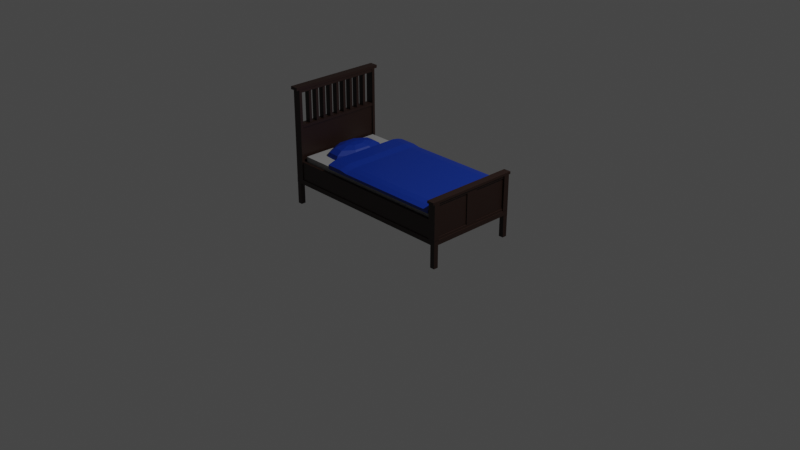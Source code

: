 # Source: Bed.blend  (saved by Blender 2.80.75; exported with 4.5.12 LTS)
import bpy
from mathutils import Matrix  # noqa: F401  (used for matrix-valued properties, if any)

bpy.ops.wm.read_factory_settings(use_empty=True)
scene = bpy.context.scene
scene.name = 'Scene'

# ---- collections
col_collection = bpy.data.collections.new('Collection'); scene.collection.children.link(col_collection)

# ---- materials (node trees are filled in below, after node groups)
mat_frame = bpy.data.materials.new('Frame')
mat_frame.use_transparent_shadow = False
mat_mattress = bpy.data.materials.new('Mattress')
mat_mattress.use_transparent_shadow = False
mat_bedding = bpy.data.materials.new('Bedding')
mat_bedding.use_transparent_shadow = False

# ---- material node trees
mat_frame.use_nodes = True; mat_frame.node_tree.nodes.clear()
_N = mat_frame.node_tree.nodes; _L = mat_frame.node_tree.links
n0 = _N.new('ShaderNodeOutputMaterial'); n0.name = 'Material Output'; n0.location = (300, 300)
n1 = _N.new('ShaderNodeBsdfPrincipled'); n1.name = 'Principled BSDF'; n1.location = (10, 300)
n1.distribution = 'GGX'
n1.subsurface_method = 'BURLEY'
n1.inputs[0].default_value = (0.01739, 0.006138, 0.003411, 1.0)
n1.inputs[3].default_value = 1.45
n1.inputs[27].default_value = (0.0, 0.0, 0.0, 1.0)
n1.inputs[28].default_value = 1.0
_L.new(n1.outputs[0], n0.inputs[0])
n0.is_active_output = True
mat_mattress.use_nodes = True; mat_mattress.node_tree.nodes.clear()
_N = mat_mattress.node_tree.nodes; _L = mat_mattress.node_tree.links
n0 = _N.new('ShaderNodeOutputMaterial'); n0.name = 'Material Output'; n0.location = (300, 300)
n1 = _N.new('ShaderNodeBsdfPrincipled'); n1.name = 'Principled BSDF'; n1.location = (10, 300)
n1.distribution = 'GGX'
n1.subsurface_method = 'BURLEY'
n1.inputs[0].default_value = (0.3032, 0.3032, 0.3032, 1.0)
n1.inputs[3].default_value = 1.45
n1.inputs[27].default_value = (0.0, 0.0, 0.0, 1.0)
n1.inputs[28].default_value = 1.0
_L.new(n1.outputs[0], n0.inputs[0])
n0.is_active_output = True
mat_bedding.use_nodes = True; mat_bedding.node_tree.nodes.clear()
_N = mat_bedding.node_tree.nodes; _L = mat_bedding.node_tree.links
n0 = _N.new('ShaderNodeOutputMaterial'); n0.name = 'Material Output'; n0.location = (300, 300)
n1 = _N.new('ShaderNodeBsdfPrincipled'); n1.name = 'Principled BSDF'; n1.location = (10, 300)
n1.distribution = 'GGX'
n1.subsurface_method = 'BURLEY'
n1.inputs[0].default_value = (0.0, 0.02613, 0.2598, 1.0)
n1.inputs[3].default_value = 1.45
n1.inputs[27].default_value = (0.0, 0.0, 0.0, 1.0)
n1.inputs[28].default_value = 1.0
_L.new(n1.outputs[0], n0.inputs[0])
n0.is_active_output = True

# ---- world
world_world = bpy.data.worlds.new('World'); scene.world = world_world
world_world.use_nodes = True; world_world.node_tree.nodes.clear()
_N = world_world.node_tree.nodes; _L = world_world.node_tree.links
n0 = _N.new('ShaderNodeOutputWorld'); n0.name = 'World Output'; n0.location = (300, 300)
n1 = _N.new('ShaderNodeBackground'); n1.name = 'Background'; n1.location = (10, 300)
n1.inputs[0].default_value = (0.05088, 0.05088, 0.05088, 1.0)
_L.new(n1.outputs[0], n0.inputs[0])
n0.is_active_output = True
world_world.color = (0.05088, 0.05088, 0.05088)
world_world.use_sun_shadow = False
world_world.sun_shadow_jitter_overblur = 0.0

# ---- cameras
cam_camera = bpy.data.cameras.new('Camera')
cam_camera.clip_end = 100.0
cam_camera.ortho_scale = 7.314

# ---- lights
light_light = bpy.data.lights.new('Light', 'POINT')
light_light.transmission_factor = 0.0
light_light.energy = 1000.0
light_light.shadow_soft_size = 0.1
light_light.shadow_maximum_resolution = 0.006
light_light.use_absolute_resolution = True

# ---- meshes
me_cube_001 = bpy.data.meshes.new('Cube.001')
me_cube_001.from_pydata([(-0.95, -0.475, 0.2375), (-0.95, -0.475, 0.2875), (-0.95, 0.475, 0.2375), (-0.95, 0.475, 0.2875), (0.95, -0.475, 0.2375), (0.95, -0.475, 0.2875), (0.95, 0.475, 0.2375), (0.95, 0.475, 0.2875), (-1.0, -0.5, 0.2375), (-1.0, -0.5, 0.2875), (-1.0, 0.5, 0.2375), (-1.0, 0.5, 0.2875), (1.0, -0.5, 0.2375), (1.0, -0.5, 0.2875), (1.0, 0.5, 0.2375), (1.0, 0.5, 0.2875), (-0.3325, -0.475, 0.2375), (-0.1425, -0.475, 0.2875), (-0.95, 0.07125, 0.2875), (-0.95, 0.1662, 0.2375), (0.1425, 0.475, 0.2875), (0.3325, 0.475, 0.2375), (0.95, -0.1662, 0.2375), (0.95, -0.07125, 0.2875), (0.1425, 0.475, 0.2875), (-0.95, 0.1662, 0.2375), (0.3325, 0.475, 0.2375), (0.95, -0.07125, 0.2875), (0.95, -0.1662, 0.2375), (-0.1425, -0.475, 0.2875), (-0.95, 0.07125, 0.2875), (-0.3325, -0.475, 0.2375), (-0.9991, -0.4988, 0.0), (-0.9991, -0.4988, 0.25), (-0.9991, -0.4488, 0.0), (-0.9991, -0.4488, 0.25), (-0.9491, -0.4988, 0.0), (-0.9491, -0.4988, 0.25), (-0.9491, -0.4488, 0.0), (-0.9491, -0.4488, 0.25), (0.9491, -0.4988, 0.0), (0.9491, -0.4988, 0.25), (0.9491, -0.4488, 0.0), (0.9491, -0.4488, 0.25), (0.9991, -0.4988, 0.0), (0.9991, -0.4988, 0.25), (0.9991, -0.4488, 0.0), (0.9991, -0.4488, 0.25), (-0.9991, 0.4499, 0.0), (-0.9991, 0.4499, 0.25), (-0.9991, 0.4999, 0.0), (-0.9991, 0.4999, 0.25), (-0.9491, 0.4499, 0.0), (-0.9491, 0.4499, 0.25), (-0.9491, 0.4999, 0.0), (-0.9491, 0.4999, 0.25), (0.9491, 0.4499, 0.0), (0.9491, 0.4499, 0.25), (0.9491, 0.4999, 0.0), (0.9491, 0.4999, 0.25), (0.9991, 0.4499, 0.0), (0.9991, 0.4499, 0.25), (0.9991, 0.4999, 0.0), (0.9991, 0.4999, 0.25), (-0.6567, -0.493, 0.2431), (-0.6567, -0.493, 0.2831), (-0.6567, 0.495, 0.2431), (-0.6567, 0.495, 0.2831), (-0.5767, -0.493, 0.2431), (-0.5767, -0.493, 0.2831), (-0.5767, 0.495, 0.2431), (-0.5767, 0.495, 0.2831), (-0.2567, -0.493, 0.2431), (-0.2567, -0.493, 0.2831), (-0.2567, 0.495, 0.2431), (-0.2567, 0.495, 0.2831), (-0.1767, -0.493, 0.2431), (-0.1767, -0.493, 0.2831), (-0.1767, 0.495, 0.2431), (-0.1767, 0.495, 0.2831), (0.1433, -0.493, 0.2431), (0.1433, -0.493, 0.2831), (0.1433, 0.495, 0.2431), (0.1433, 0.495, 0.2831), (0.2233, -0.493, 0.2431), (0.2233, -0.493, 0.2831), (0.2233, 0.495, 0.2431), (0.2233, 0.495, 0.2831), (0.5433, -0.493, 0.2431), (0.5433, -0.493, 0.2831), (0.5433, 0.495, 0.2431), (0.5433, 0.495, 0.2831), (0.6233, -0.493, 0.2431), (0.6233, -0.493, 0.2831), (0.6233, 0.495, 0.2431), (0.6233, 0.495, 0.2831), (-0.981, -0.3715, 0.8814), (-0.981, -0.3715, 1.221), (-0.981, -0.3415, 0.8814), (-0.981, -0.3415, 1.221), (-0.921, -0.3715, 0.8814), (-0.921, -0.3715, 1.221), (-0.921, -0.3415, 0.8814), (-0.921, -0.3415, 1.221), (-0.981, -0.2815, 0.8814), (-0.981, -0.2815, 1.221), (-0.981, -0.2515, 0.8814), (-0.981, -0.2515, 1.221), (-0.921, -0.2815, 0.8814), (-0.921, -0.2815, 1.221), (-0.921, -0.2515, 0.8814), (-0.921, -0.2515, 1.221), (-0.981, -0.1915, 0.8814), (-0.981, -0.1915, 1.221), (-0.981, -0.1615, 0.8814), (-0.981, -0.1615, 1.221), (-0.921, -0.1915, 0.8814), (-0.921, -0.1915, 1.221), (-0.921, -0.1615, 0.8814), (-0.921, -0.1615, 1.221), (-0.981, -0.1015, 0.8814), (-0.981, -0.1015, 1.221), (-0.981, -0.07152, 0.8814), (-0.981, -0.07152, 1.221), (-0.921, -0.1015, 0.8814), (-0.921, -0.1015, 1.221), (-0.921, -0.07152, 0.8814), (-0.921, -0.07152, 1.221), (-0.981, -0.01152, 0.8814), (-0.981, -0.01152, 1.221), (-0.981, 0.01848, 0.8814), (-0.981, 0.01848, 1.221), (-0.921, -0.01152, 0.8814), (-0.921, -0.01152, 1.221), (-0.921, 0.01848, 0.8814), (-0.921, 0.01848, 1.221), (-0.981, 0.07848, 0.8814), (-0.981, 0.07848, 1.221), (-0.981, 0.1085, 0.8814), (-0.981, 0.1085, 1.221), (-0.921, 0.07848, 0.8814), (-0.921, 0.07848, 1.221), (-0.921, 0.1085, 0.8814), (-0.921, 0.1085, 1.221), (-0.981, 0.1685, 0.8814), (-0.981, 0.1685, 1.221), (-0.981, 0.1985, 0.8814), (-0.981, 0.1985, 1.221), (-0.921, 0.1685, 0.8814), (-0.921, 0.1685, 1.221), (-0.921, 0.1985, 0.8814), (-0.921, 0.1985, 1.221), (-0.981, 0.2585, 0.8814), (-0.981, 0.2585, 1.221), (-0.981, 0.2885, 0.8814), (-0.981, 0.2885, 1.221), (-0.921, 0.2585, 0.8814), (-0.921, 0.2585, 1.221), (-0.921, 0.2885, 0.8814), (-0.921, 0.2885, 1.221), (-0.981, 0.3485, 0.8814), (-0.981, 0.3485, 1.221), (-0.981, 0.3785, 0.8814), (-0.981, 0.3785, 1.221), (-0.921, 0.3485, 0.8814), (-0.921, 0.3485, 1.221), (-0.921, 0.3785, 0.8814), (-0.921, 0.3785, 1.221), (-0.9834, 0.5, 0.286), (-0.9234, 0.5, 0.286), (-0.9834, -0.4688, 0.286), (-0.9234, 0.4687, 0.286), (-0.9984, 0.5, 0.2863), (-0.9984, 0.5, 1.286), (-0.9984, 0.4687, 1.286), (-0.9984, -0.5, 1.286), (-0.9984, -0.5, 1.255), (-0.9984, -0.5, 0.2863), (-0.9984, -0.4688, 0.2863), (-0.9834, 0.4687, 0.286), (-0.9834, 0.5, 1.255), (-0.9234, 0.5, 1.255), (-0.9234, -0.4688, 0.286), (-0.9834, -0.4688, 0.8485), (-0.9834, -0.4688, 1.223), (-0.9234, 0.4687, 0.8485), (-0.9234, 0.4687, 1.223), (-0.9234, -0.4688, 0.8485), (-0.9834, 0.4687, 0.8485), (-0.9234, -0.4688, 1.223), (-0.9834, 0.4687, 1.223), (-0.9234, 0.4687, 1.255), (-0.9234, 0.4687, 0.8797), (-0.9834, -0.4688, 1.255), (-0.9834, -0.4688, 0.8797), (-0.9234, -0.4688, 0.8797), (-0.9834, 0.4687, 0.8797), (-0.9234, 0.5331, 1.255), (-0.9834, 0.5331, 1.255), (-0.9234, -0.4688, 1.255), (-0.9834, 0.4687, 1.255), (-0.9084, 0.5003, 0.286), (-0.9084, 0.469, 0.286), (-0.9084, -0.4685, 1.286), (-0.9084, -0.4997, 1.286), (-0.9084, -0.4997, 0.286), (-0.9084, 0.5003, 1.255), (-0.9084, 0.469, 1.286), (-0.9084, -0.4997, 1.255), (-0.9084, 0.5003, 1.286), (-0.9084, -0.4685, 0.286), (-0.9084, 0.469, 1.255), (-0.9084, -0.4685, 1.255), (-0.9084, -0.5326, 1.286), (-0.9084, -0.5326, 1.255), (-0.9984, -0.4688, 1.286), (-0.9984, 0.5, 1.255), (-0.9384, 0.5, 1.286), (-0.9984, 0.4687, 0.2863), (-0.9984, -0.4688, 1.255), (-0.9984, 0.5331, 1.286), (-0.9984, 0.5331, 1.255), (-0.9984, 0.4687, 1.255), (-0.9984, -0.5329, 1.286), (-0.9134, 0.4687, 1.223), (-0.9134, -0.4688, 1.223), (-0.9134, 0.4687, 1.255), (-0.9134, -0.4688, 1.255), (-0.9934, -0.4688, 1.223), (-0.9934, 0.4687, 1.223), (-0.9934, -0.4688, 1.255), (-0.9934, 0.4687, 1.255), (-0.9934, -0.4688, 0.8485), (-0.9934, 0.4687, 0.8485), (-0.9934, -0.4688, 0.8797), (-0.9934, 0.4687, 0.8797), (-0.9134, 0.4687, 0.8485), (-0.9134, -0.4688, 0.8485), (-0.9134, 0.4687, 0.8797), (-0.9134, -0.4688, 0.8797), (-0.9984, -0.5, 1.255), (-0.9984, -0.5329, 1.255), (-0.9084, 0.5003, 1.255), (-0.9084, 0.5333, 1.255), (-0.9084, 0.5003, 1.286), (-0.9084, 0.5333, 1.286), (-0.9164, -0.4921, 0.2834), (-0.9164, -0.4921, 0.4834), (-0.9164, -0.4621, 0.2834), (-0.9164, -0.4621, 0.4834), (0.9336, -0.4921, 0.2834), (0.9336, -0.4921, 0.4834), (0.9336, -0.4621, 0.2834), (0.9336, -0.4621, 0.4834), (-0.9123, 0.4663, 0.2885), (-0.9123, 0.4663, 0.4885), (-0.9123, 0.4963, 0.2885), (-0.9123, 0.4963, 0.4885), (0.9377, 0.4663, 0.2885), (0.9377, 0.4663, 0.4885), (0.9377, 0.4963, 0.2885), (0.9377, 0.4963, 0.4885), (0.9201, -0.5, 0.2855), (0.9201, -0.5, 0.6855), (0.9201, 0.5, 0.2855), (0.9201, 0.5, 0.6855), (0.9801, -0.5, 0.2855), (0.9801, -0.5, 0.6855), (0.9801, 0.5, 0.2855), (0.9801, 0.5, 0.6855), (0.9201, -0.4375, 0.2855), (0.9201, -0.5, 0.6605), (0.9201, 0.4375, 0.6855), (0.9801, 0.4375, 0.2855), (0.9801, -0.4375, 0.6855), (0.9201, 0.0625, 0.2855), (0.9201, -0.0625, 0.6855), (0.9801, -0.0625, 0.2855), (0.9801, 0.0625, 0.6855), (0.9201, -0.0625, 0.2855), (0.9201, 0.0625, 0.6855), (0.9801, 0.0625, 0.2855), (0.9801, -0.0625, 0.6855), (0.9201, 0.4375, 0.2855), (0.9201, -0.4375, 0.6855), (0.9201, 0.5, 0.6605), (0.9801, 0.5, 0.6605), (0.9801, -0.4375, 0.2855), (0.9801, 0.4375, 0.6855), (0.9801, -0.5, 0.6605), (0.9801, -0.0625, 0.6355), (0.9801, 0.4375, 0.6355), (0.9801, 0.0625, 0.6355), (0.9801, -0.4375, 0.6355), (0.9201, -0.4375, 0.6605), (0.9801, 0.4375, 0.6605), (0.9801, 0.0625, 0.3105), (0.9801, 0.4375, 0.3105), (0.9801, -0.4375, 0.3105), (0.9801, -0.0625, 0.3105), (0.9801, -0.0625, 0.6605), (0.9201, 0.0625, 0.6605), (0.9201, -0.0625, 0.6605), (0.9201, 0.52, 0.6855), (0.9801, 0.52, 0.6855), (0.9801, 0.52, 0.6605), (0.9801, 0.0625, 0.6605), (0.9201, 0.52, 0.6605), (0.9201, -0.52, 0.6855), (0.9801, -0.52, 0.6855), (0.9201, -0.52, 0.6605), (0.9801, -0.52, 0.6605), (0.9801, -0.5, 0.6605), (0.9801, 0.5, 0.6605), (0.9201, 0.5, 0.6605), (0.9801, -0.5, 0.6855), (0.9801, 0.5, 0.6855), (0.9201, 0.5, 0.6855), (0.9201, -0.5, 0.6855), (0.9801, -0.4375, 0.6605), (0.9201, -0.5, 0.6605), (0.9201, 0.4375, 0.6605), (1.0, 0.5, 0.2855), (1.0, 0.4375, 0.2855), (1.0, -0.4375, 0.6855), (1.0, -0.5, 0.6855), (1.0, -0.5, 0.2855), (1.0, 0.0625, 0.6855), (1.0, -0.0625, 0.6855), (1.0, 0.5, 0.6605), (1.0, 0.4375, 0.6855), (1.0, -0.5, 0.6605), (1.0, 0.5, 0.6855), (1.0, -0.4375, 0.2855), (1.0, 0.4375, 0.6605), (1.0, -0.0625, 0.6605), (1.0, 0.5, 0.6855), (1.0, 0.52, 0.6855), (1.0, 0.52, 0.6605), (1.0, 0.5, 0.6605), (1.0, -0.52, 0.6605), (1.0, -0.5, 0.6605), (1.0, -0.52, 0.6855), (1.0, -0.5, 0.6855), (1.0, 0.0625, 0.6605), (1.0, -0.4375, 0.6605), (0.9901, -0.0625, 0.6355), (0.9901, 0.4375, 0.6355), (0.9901, 0.0625, 0.6355), (0.9901, -0.4375, 0.6355), (0.9901, 0.4375, 0.6605), (0.9901, -0.0625, 0.6605), (0.9901, 0.0625, 0.6605), (0.9901, -0.4375, 0.6605), (0.9901, -0.0625, 0.2855), (0.9901, 0.0625, 0.2855), (0.9901, -0.4375, 0.2855), (0.9901, 0.0625, 0.6355), (0.9901, 0.4375, 0.2855), (0.9901, -0.0625, 0.6355), (0.9901, 0.0625, 0.3105), (0.9901, 0.4375, 0.3105), (0.9901, -0.4375, 0.3105), (0.9901, -0.0625, 0.3105)], [(17, 16), (18, 19), (23, 22), (22, 4), (19, 2), (18, 1)], [(0, 25, 2, 3, 30, 1), (2, 26, 6, 21, 20, 3), (6, 28, 4, 5, 27, 7), (4, 31, 0, 1, 29, 5), (8, 9, 11, 10), (10, 11, 15, 14), (14, 15, 13, 12), (12, 13, 9, 8), (10, 14, 12, 4, 28, 6, 26, 2), (15, 7, 27, 5, 29, 1, 9, 13), (9, 1, 30, 3, 24, 7, 15, 11), (0, 31, 4, 12, 8, 10, 2, 25), (3, 20, 21, 6, 7, 24), (32, 33, 35, 34), (34, 35, 39, 38), (38, 39, 37, 36), (36, 37, 33, 32), (34, 38, 36, 32), (39, 35, 33, 37), (40, 41, 43, 42), (42, 43, 47, 46), (46, 47, 45, 44), (44, 45, 41, 40), (42, 46, 44, 40), (47, 43, 41, 45), (48, 49, 51, 50), (50, 51, 55, 54), (54, 55, 53, 52), (52, 53, 49, 48), (50, 54, 52, 48), (55, 51, 49, 53), (56, 57, 59, 58), (58, 59, 63, 62), (62, 63, 61, 60), (60, 61, 57, 56), (58, 62, 60, 56), (63, 59, 57, 61), (64, 65, 67, 66), (66, 67, 71, 70), (70, 71, 69, 68), (68, 69, 65, 64), (66, 70, 68, 64), (71, 67, 65, 69), (72, 73, 75, 74), (74, 75, 79, 78), (78, 79, 77, 76), (76, 77, 73, 72), (74, 78, 76, 72), (79, 75, 73, 77), (80, 81, 83, 82), (82, 83, 87, 86), (86, 87, 85, 84), (84, 85, 81, 80), (82, 86, 84, 80), (87, 83, 81, 85), (88, 89, 91, 90), (90, 91, 95, 94), (94, 95, 93, 92), (92, 93, 89, 88), (90, 94, 92, 88), (95, 91, 89, 93), (96, 97, 99, 98), (98, 99, 103, 102), (102, 103, 101, 100), (100, 101, 97, 96), (98, 102, 100, 96), (103, 99, 97, 101), (104, 105, 107, 106), (106, 107, 111, 110), (110, 111, 109, 108), (108, 109, 105, 104), (106, 110, 108, 104), (111, 107, 105, 109), (112, 113, 115, 114), (114, 115, 119, 118), (118, 119, 117, 116), (116, 117, 113, 112), (114, 118, 116, 112), (119, 115, 113, 117), (120, 121, 123, 122), (122, 123, 127, 126), (126, 127, 125, 124), (124, 125, 121, 120), (122, 126, 124, 120), (127, 123, 121, 125), (128, 129, 131, 130), (130, 131, 135, 134), (134, 135, 133, 132), (132, 133, 129, 128), (130, 134, 132, 128), (135, 131, 129, 133), (136, 137, 139, 138), (138, 139, 143, 142), (142, 143, 141, 140), (140, 141, 137, 136), (138, 142, 140, 136), (143, 139, 137, 141), (144, 145, 147, 146), (146, 147, 151, 150), (150, 151, 149, 148), (148, 149, 145, 144), (146, 150, 148, 144), (151, 147, 145, 149), (152, 153, 155, 154), (154, 155, 159, 158), (158, 159, 157, 156), (156, 157, 153, 152), (154, 158, 156, 152), (159, 155, 153, 157), (160, 161, 163, 162), (162, 163, 167, 166), (166, 167, 165, 164), (164, 165, 161, 160), (162, 166, 164, 160), (167, 163, 161, 165), (182, 170, 179, 171), (203, 215, 175, 204), (180, 181, 206), (184, 228, 229, 190), (183, 170, 178, 219, 193, 184, 194), (171, 169, 201, 202), (193, 200, 231, 230), (185, 236, 237, 187), (169, 171, 179, 168), (242, 243, 245, 244), (191, 211, 212, 199), (181, 197, 243, 242), (223, 241, 214, 213), (197, 198, 221), (198, 180, 216, 221), (191, 199, 227, 226), (200, 190, 229, 231), (185, 192, 238, 236), (196, 188, 233, 235), (184, 190, 186, 189), (194, 195, 192, 196), (190, 196, 192, 186), (189, 195, 194, 184), (184, 193, 230, 228), (181, 180, 198, 197), (212, 203, 204, 208), (203, 212, 211, 207), (210, 212, 208, 205), (201, 206, 211, 202), (206, 209, 207, 211), (208, 204, 213, 214), (185, 171, 202, 211, 191, 186, 192), (169, 168, 201), (182, 187, 195, 189, 199, 212, 210), (182, 171, 185, 187), (179, 170, 183, 188), (222, 174, 173, 216), (241, 240, 208, 214), (176, 177, 205, 208), (174, 222, 219, 215), (209, 217, 173, 174, 207), (218, 222, 216, 172), (176, 175, 215, 219), (176, 219, 178, 177), (174, 215, 203, 207), (216, 173, 220, 221), (204, 175, 223, 213), (172, 216, 180, 206, 201, 168), (196, 190, 200, 222, 218, 179, 188), (168, 179, 218, 172), (170, 182, 210, 205, 177, 178), (193, 219, 222, 200), (226, 227, 225, 224), (186, 191, 226, 224), (199, 189, 225, 227), (186, 224, 225, 189), (230, 231, 229, 228), (234, 235, 233, 232), (183, 194, 234, 232), (194, 196, 235, 234), (183, 232, 233, 188), (238, 239, 237, 236), (192, 195, 239, 238), (195, 187, 237, 239), (223, 175, 240, 241), (173, 244, 245, 220), (220, 245, 243, 221), (246, 247, 249, 248), (248, 249, 253, 252), (252, 253, 251, 250), (250, 251, 247, 246), (248, 252, 250, 246), (253, 249, 247, 251), (254, 255, 257, 256), (256, 257, 261, 260), (260, 261, 259, 258), (258, 259, 255, 254), (256, 260, 258, 254), (261, 257, 255, 259), (321, 272, 265, 285), (315, 318, 308, 309), (306, 300, 351, 352), (281, 275, 283, 273), (320, 312, 311, 310), (300, 335, 345, 319), (300, 306, 344, 335), (278, 280, 276, 282), (286, 285, 314, 313), (280, 278, 288, 272), (286, 268, 264, 285), (277, 281, 355, 354), (313, 314, 307, 305), (291, 295, 350, 347), (262, 271, 294, 270), (283, 321, 285, 264), (271, 263, 284, 294), (327, 328, 335, 344), (287, 277, 354, 356), (267, 263, 318, 315), (290, 346, 349, 293), (292, 290, 359, 357), (294, 302, 279, 270), (298, 287, 356, 362), (306, 295, 334, 344), (273, 297, 361, 358), (292, 348, 346, 290), (285, 265, 317, 314), (268, 273, 283, 264), (287, 270, 279, 277), (317, 316, 304, 303), (309, 308, 310, 311), (271, 289, 312, 320), (265, 272, 288, 269), (301, 321, 283, 275), (286, 313, 339, 329), (314, 317, 303, 307), (284, 274, 282, 276), (274, 284, 263, 267), (318, 320, 310, 308), (275, 281, 277, 279), (303, 304, 305, 307), (279, 302, 301, 275), (280, 272, 321, 301), (290, 299, 363, 359), (281, 273, 358, 355), (299, 298, 362, 363), (284, 276, 302, 294), (263, 271, 320, 318), (319, 293, 349, 353), (316, 269, 332, 336), (360, 363, 354, 355), (276, 280, 301, 302), (262, 266, 289, 271), (290, 293, 298, 299), (270, 287, 266, 262), (265, 269, 316, 317), (291, 292, 296, 297), (291, 297, 273, 323, 334, 295), (345, 324, 325, 331), (324, 345, 335, 328), (331, 325, 343, 341), (333, 345, 331, 326), (327, 344, 334, 330), (278, 282, 328, 327), (329, 332, 330, 334), (322, 329, 334, 323), (336, 339, 338, 337), (341, 343, 342, 340), (332, 329, 339, 336), (311, 312, 341, 340), (273, 268, 322, 323), (274, 267, 325, 324), (315, 309, 342, 343), (288, 278, 327, 330), (312, 289, 331, 341), (286, 329, 322, 268), (266, 287, 333, 326), (267, 315, 343, 325), (309, 311, 340, 342), (269, 288, 330, 332), (304, 316, 336, 337), (289, 266, 326, 331), (313, 305, 338, 339), (348, 352, 351, 346), (305, 304, 337, 338), (298, 293, 319, 345, 333, 287), (350, 352, 348, 347), (351, 353, 349, 346), (291, 347, 348, 292), (295, 306, 352, 350), (282, 274, 324, 328), (300, 319, 353, 351), (360, 357, 359, 363), (363, 362, 356, 354), (361, 360, 355, 358), (297, 296, 360, 361), (296, 292, 357, 360)])
_uv = me_cube_001.uv_layers.new(name='UVMap')
_uv.uv.foreach_set('vector', [0.375, 0.0, 0.375, 0.1687, 0.375, 0.25, 0.625, 0.25, 0.625, 0.1437, 0.625, 0.0, 0.375, 0.25, 0.375, 0.4187, 0.375, 0.5, 0.375, 0.4187, 0.625, 0.3937, 0.625, 0.25, 0.375, 0.5, 0.375, 0.6687, 0.375, 0.75, 0.625, 0.75, 0.625, 0.6437, 0.625, 0.5, 0.375, 0.75, 0.375, 0.9187, 0.375, 1.0, 0.625, 1.0, 0.625, 0.8937, 0.625, 0.75, 0.375, 0.0, 0.625, 0.0, 0.625, 0.25, 0.375, 0.25, 0.375, 0.25, 0.625, 0.25, 0.625, 0.5, 0.375, 0.5, 0.375, 0.5, 0.625, 0.5, 0.625, 0.75, 0.375, 0.75, 0.375, 0.75, 0.625, 0.75, 0.625, 1.0, 0.375, 1.0, 0.125, 0.5, 0.375, 0.5, 0.375, 0.75, 0.3688, 0.7438, 0.3688, 0.6666, 0.3688, 0.5063, 0.2916, 0.5063, 0.1313, 0.5063, 0.625, 0.5, 0.6313, 0.5063, 0.6313, 0.6428, 0.6313, 0.7438, 0.7678, 0.7438, 0.8688, 0.7438, 0.875, 0.75, 0.625, 0.75, 0.875, 0.75, 0.8688, 0.7438, 0.8688, 0.6072, 0.8688, 0.5063, 0.7322, 0.5063, 0.6313, 0.5063, 0.625, 0.5, 0.875, 0.5, 0.1313, 0.7438, 0.2084, 0.7438, 0.3688, 0.7438, 0.375, 0.75, 0.125, 0.75, 0.125, 0.5, 0.1313, 0.5063, 0.1313, 0.5834, 0.625, 0.25, 0.625, 0.3937, 0.375, 0.4187, 0.375, 0.5, 0.625, 0.5, 0.625, 0.3937, 0.375, 0.0, 0.625, 0.0, 0.625, 0.25, 0.375, 0.25, 0.375, 0.25, 0.625, 0.25, 0.625, 0.5, 0.375, 0.5, 0.375, 0.5, 0.625, 0.5, 0.625, 0.75, 0.375, 0.75, 0.375, 0.75, 0.625, 0.75, 0.625, 1.0, 0.375, 1.0, 0.125, 0.5, 0.375, 0.5, 0.375, 0.75, 0.125, 0.75, 0.625, 0.5, 0.875, 0.5, 0.875, 0.75, 0.625, 0.75, 0.375, 0.0, 0.625, 0.0, 0.625, 0.25, 0.375, 0.25, 0.375, 0.25, 0.625, 0.25, 0.625, 0.5, 0.375, 0.5, 0.375, 0.5, 0.625, 0.5, 0.625, 0.75, 0.375, 0.75, 0.375, 0.75, 0.625, 0.75, 0.625, 1.0, 0.375, 1.0, 0.125, 0.5, 0.375, 0.5, 0.375, 0.75, 0.125, 0.75, 0.625, 0.5, 0.875, 0.5, 0.875, 0.75, 0.625, 0.75, 0.375, 0.0, 0.625, 0.0, 0.625, 0.25, 0.375, 0.25, 0.375, 0.25, 0.625, 0.25, 0.625, 0.5, 0.375, 0.5, 0.375, 0.5, 0.625, 0.5, 0.625, 0.75, 0.375, 0.75, 0.375, 0.75, 0.625, 0.75, 0.625, 1.0, 0.375, 1.0, 0.125, 0.5, 0.375, 0.5, 0.375, 0.75, 0.125, 0.75, 0.625, 0.5, 0.875, 0.5, 0.875, 0.75, 0.625, 0.75, 0.375, 0.0, 0.625, 0.0, 0.625, 0.25, 0.375, 0.25, 0.375, 0.25, 0.625, 0.25, 0.625, 0.5, 0.375, 0.5, 0.375, 0.5, 0.625, 0.5, 0.625, 0.75, 0.375, 0.75, 0.375, 0.75, 0.625, 0.75, 0.625, 1.0, 0.375, 1.0, 0.125, 0.5, 0.375, 0.5, 0.375, 0.75, 0.125, 0.75, 0.625, 0.5, 0.875, 0.5, 0.875, 0.75, 0.625, 0.75, 0.375, 0.0, 0.625, 0.0, 0.625, 0.25, 0.375, 0.25, 0.375, 0.25, 0.625, 0.25, 0.625, 0.5, 0.375, 0.5, 0.375, 0.5, 0.625, 0.5, 0.625, 0.75, 0.375, 0.75, 0.375, 0.75, 0.625, 0.75, 0.625, 1.0, 0.375, 1.0, 0.125, 0.5, 0.375, 0.5, 0.375, 0.75, 0.125, 0.75, 0.625, 0.5, 0.875, 0.5, 0.875, 0.75, 0.625, 0.75, 0.375, 0.0, 0.625, 0.0, 0.625, 0.25, 0.375, 0.25, 0.375, 0.25, 0.625, 0.25, 0.625, 0.5, 0.375, 0.5, 0.375, 0.5, 0.625, 0.5, 0.625, 0.75, 0.375, 0.75, 0.375, 0.75, 0.625, 0.75, 0.625, 1.0, 0.375, 1.0, 0.125, 0.5, 0.375, 0.5, 0.375, 0.75, 0.125, 0.75, 0.625, 0.5, 0.875, 0.5, 0.875, 0.75, 0.625, 0.75, 0.375, 0.0, 0.625, 0.0, 0.625, 0.25, 0.375, 0.25, 0.375, 0.25, 0.625, 0.25, 0.625, 0.5, 0.375, 0.5, 0.375, 0.5, 0.625, 0.5, 0.625, 0.75, 0.375, 0.75, 0.375, 0.75, 0.625, 0.75, 0.625, 1.0, 0.375, 1.0, 0.125, 0.5, 0.375, 0.5, 0.375, 0.75, 0.125, 0.75, 0.625, 0.5, 0.875, 0.5, 0.875, 0.75, 0.625, 0.75, 0.375, 0.0, 0.625, 0.0, 0.625, 0.25, 0.375, 0.25, 0.375, 0.25, 0.625, 0.25, 0.625, 0.5, 0.375, 0.5, 0.375, 0.5, 0.625, 0.5, 0.625, 0.75, 0.375, 0.75, 0.375, 0.75, 0.625, 0.75, 0.625, 1.0, 0.375, 1.0, 0.125, 0.5, 0.375, 0.5, 0.375, 0.75, 0.125, 0.75, 0.625, 0.5, 0.875, 0.5, 0.875, 0.75, 0.625, 0.75, 0.375, 0.0, 0.625, 0.0, 0.625, 0.25, 0.375, 0.25, 0.375, 0.25, 0.625, 0.25, 0.625, 0.5, 0.375, 0.5, 0.375, 0.5, 0.625, 0.5, 0.625, 0.75, 0.375, 0.75, 0.375, 0.75, 0.625, 0.75, 0.625, 1.0, 0.375, 1.0, 0.125, 0.5, 0.375, 0.5, 0.375, 0.75, 0.125, 0.75, 0.625, 0.5, 0.875, 0.5, 0.875, 0.75, 0.625, 0.75, 0.375, 0.0, 0.625, 0.0, 0.625, 0.25, 0.375, 0.25, 0.375, 0.25, 0.625, 0.25, 0.625, 0.5, 0.375, 0.5, 0.375, 0.5, 0.625, 0.5, 0.625, 0.75, 0.375, 0.75, 0.375, 0.75, 0.625, 0.75, 0.625, 1.0, 0.375, 1.0, 0.125, 0.5, 0.375, 0.5, 0.375, 0.75, 0.125, 0.75, 0.625, 0.5, 0.875, 0.5, 0.875, 0.75, 0.625, 0.75, 0.375, 0.0, 0.625, 0.0, 0.625, 0.25, 0.375, 0.25, 0.375, 0.25, 0.625, 0.25, 0.625, 0.5, 0.375, 0.5, 0.375, 0.5, 0.625, 0.5, 0.625, 0.75, 0.375, 0.75, 0.375, 0.75, 0.625, 0.75, 0.625, 1.0, 0.375, 1.0, 0.125, 0.5, 0.375, 0.5, 0.375, 0.75, 0.125, 0.75, 0.625, 0.5, 0.875, 0.5, 0.875, 0.75, 0.625, 0.75, 0.375, 0.0, 0.625, 0.0, 0.625, 0.25, 0.375, 0.25, 0.375, 0.25, 0.625, 0.25, 0.625, 0.5, 0.375, 0.5, 0.375, 0.5, 0.625, 0.5, 0.625, 0.75, 0.375, 0.75, 0.375, 0.75, 0.625, 0.75, 0.625, 1.0, 0.375, 1.0, 0.125, 0.5, 0.375, 0.5, 0.375, 0.75, 0.125, 0.75, 0.625, 0.5, 0.875, 0.5, 0.875, 0.75, 0.625, 0.75, 0.375, 0.0, 0.625, 0.0, 0.625, 0.25, 0.375, 0.25, 0.375, 0.25, 0.625, 0.25, 0.625, 0.5, 0.375, 0.5, 0.375, 0.5, 0.625, 0.5, 0.625, 0.75, 0.375, 0.75, 0.375, 0.75, 0.625, 0.75, 0.625, 1.0, 0.375, 1.0, 0.125, 0.5, 0.375, 0.5, 0.375, 0.75, 0.125, 0.75, 0.625, 0.5, 0.875, 0.5, 0.875, 0.75, 0.625, 0.75, 0.375, 0.0, 0.625, 0.0, 0.625, 0.25, 0.375, 0.25, 0.375, 0.25, 0.625, 0.25, 0.625, 0.5, 0.375, 0.5, 0.375, 0.5, 0.625, 0.5, 0.625, 0.75, 0.375, 0.75, 0.375, 0.75, 0.625, 0.75, 0.625, 1.0, 0.375, 1.0, 0.125, 0.5, 0.375, 0.5, 0.375, 0.75, 0.125, 0.75, 0.625, 0.5, 0.875, 0.5, 0.875, 0.75, 0.625, 0.75, 0.375, 0.0, 0.625, 0.0, 0.625, 0.25, 0.375, 0.25, 0.375, 0.25, 0.625, 0.25, 0.625, 0.5, 0.375, 0.5, 0.375, 0.5, 0.625, 0.5, 0.625, 0.75, 0.375, 0.75, 0.375, 0.75, 0.625, 0.75, 0.625, 1.0, 0.375, 1.0, 0.125, 0.5, 0.375, 0.5, 0.375, 0.75, 0.125, 0.75, 0.625, 0.5, 0.875, 0.5, 0.875, 0.75, 0.625, 0.75, 0.375, 0.0, 0.625, 0.0, 0.625, 0.25, 0.375, 0.25, 0.375, 0.25, 0.625, 0.25, 0.625, 0.5, 0.375, 0.5, 0.375, 0.5, 0.625, 0.5, 0.625, 0.75, 0.375, 0.75, 0.375, 0.75, 0.625, 0.75, 0.625, 1.0, 0.375, 1.0, 0.125, 0.5, 0.375, 0.5, 0.375, 0.75, 0.125, 0.75, 0.625, 0.5, 0.875, 0.5, 0.875, 0.75, 0.625, 0.75, 0.375, 0.0, 0.625, 0.0, 0.625, 0.25, 0.375, 0.25, 0.375, 0.25, 0.625, 0.25, 0.625, 0.5, 0.375, 0.5, 0.375, 0.5, 0.625, 0.5, 0.625, 0.75, 0.375, 0.75, 0.375, 0.75, 0.625, 0.75, 0.625, 1.0, 0.375, 1.0, 0.125, 0.5, 0.375, 0.5, 0.375, 0.75, 0.125, 0.75, 0.625, 0.5, 0.875, 0.5, 0.875, 0.75, 0.625, 0.75, 0.375, 0.7422, 0.125, 0.7422, 0.125, 0.5078, 0.375, 0.5078, 0.625, 0.7422, 0.875, 0.7422, 0.875, 0.75, 0.625, 0.75, 0.6172, 0.25, 0.6172, 0.5, 0.6172, 0.5, 0.6094, 0.007812, 0.6094, 0.007812, 0.6094, 0.2422, 0.6094, 0.2422, 0.5156, 0.007812, 0.375, 0.007812, 0.375, 0.007812, 0.6172, 0.007812, 0.6172, 0.007812, 0.6094, 0.007812, 0.5234, 0.007812, 0.375, 0.5078, 0.375, 0.5, 0.375, 0.5, 0.375, 0.5078, 0.6172, 0.007812, 0.6172, 0.2422, 0.6172, 0.2422, 0.6172, 0.007812, 0.5156, 0.5078, 0.5156, 0.5078, 0.5156, 0.7422, 0.5156, 0.7422, 0.375, 0.5, 0.375, 0.5078, 0.125, 0.5078, 0.125, 0.5, 0.6172, 0.5, 0.6172, 0.5, 0.6172, 0.5, 0.6172, 0.5, 0.6172, 0.5078, 0.6172, 0.5078, 0.6172, 0.7422, 0.6172, 0.7422, 0.6172, 0.5, 0.6172, 0.5, 0.6172, 0.5, 0.6172, 0.5, 0.625, 0.0, 0.625, 0.0, 0.6172, 0.75, 0.625, 0.75, 0.6172, 0.5, 0.6172, 0.25, 0.6172, 0.25, 0.6172, 0.25, 0.6172, 0.25, 0.6172, 0.25, 0.6172, 0.25, 0.6172, 0.5078, 0.6172, 0.7422, 0.6172, 0.7422, 0.6172, 0.5078, 0.6172, 0.2422, 0.6094, 0.2422, 0.6094, 0.2422, 0.6172, 0.2422, 0.5156, 0.5078, 0.5234, 0.5078, 0.5234, 0.5078, 0.5156, 0.5078, 0.5234, 0.2422, 0.5156, 0.2422, 0.5156, 0.2422, 0.5234, 0.2422, 0.6094, 0.007812, 0.6094, 0.2422, 0.6094, 0.5078, 0.6094, 0.7422, 0.5234, 0.007812, 0.5234, 0.7422, 0.5234, 0.5078, 0.5234, 0.2422, 0.6094, 0.2422, 0.5234, 0.2422, 0.5234, 0.5078, 0.6094, 0.5078, 0.6094, 0.7422, 0.5234, 0.7422, 0.5234, 0.007812, 0.6094, 0.007812, 0.6094, 0.007812, 0.6172, 0.007812, 0.6172, 0.007812, 0.6094, 0.007812, 0.6172, 0.5, 0.6172, 0.25, 0.6172, 0.25, 0.6172, 0.5, 0.6172, 0.7422, 0.625, 0.7422, 0.625, 0.75, 0.6172, 0.75, 0.625, 0.7422, 0.6172, 0.7422, 0.6172, 0.5078, 0.625, 0.5078, 0.375, 0.7422, 0.6172, 0.7422, 0.6172, 0.75, 0.375, 0.75, 0.375, 0.5, 0.6172, 0.5, 0.6172, 0.5078, 0.375, 0.5078, 0.6172, 0.5, 0.625, 0.5, 0.625, 0.5078, 0.6172, 0.5078, 0.6172, 0.75, 0.625, 0.75, 0.625, 0.75, 0.6172, 0.75, 0.5156, 0.5078, 0.375, 0.5078, 0.375, 0.5078, 0.6172, 0.5078, 0.6172, 0.5078, 0.6094, 0.5078, 0.5234, 0.5078, 0.375, 0.5, 0.125, 0.5, 0.375, 0.5, 0.375, 0.7422, 0.5156, 0.7422, 0.5234, 0.7422, 0.6094, 0.7422, 0.6172, 0.7422, 0.6172, 0.7422, 0.375, 0.7422, 0.375, 0.7422, 0.375, 0.5078, 0.5156, 0.5078, 0.5156, 0.7422, 0.375, 0.2422, 0.375, 0.007812, 0.5156, 0.007812, 0.5156, 0.2422, 0.6172, 0.2422, 0.625, 0.2422, 0.625, 0.25, 0.6172, 0.25, 0.625, 0.0, 0.625, 0.0, 0.6172, 0.75, 0.6172, 0.75, 0.6172, 1.0, 0.375, 1.0, 0.375, 0.75, 0.6172, 0.75, 0.625, 0.2422, 0.6172, 0.2422, 0.6172, 0.007812, 0.625, 0.007812, 0.625, 0.5, 0.625, 0.5, 0.875, 0.5, 0.875, 0.5078, 0.625, 0.5078, 0.375, 0.2422, 0.6172, 0.2422, 0.6172, 0.25, 0.375, 0.25, 0.6172, 0.0, 0.625, 0.0, 0.625, 0.007812, 0.6172, 0.007812, 0.6172, 0.0, 0.6172, 0.007812, 0.375, 0.007812, 0.375, 0.0, 0.875, 0.5078, 0.875, 0.7422, 0.625, 0.7422, 0.625, 0.5078, 0.6172, 0.25, 0.625, 0.25, 0.625, 0.25, 0.6172, 0.25, 0.625, 0.75, 0.875, 0.75, 0.875, 0.75, 0.625, 0.75, 0.375, 0.25, 0.6172, 0.25, 0.6172, 0.25, 0.6172, 0.5, 0.375, 0.5, 0.375, 0.25, 0.5234, 0.2422, 0.6094, 0.2422, 0.6172, 0.2422, 0.6172, 0.2422, 0.375, 0.2422, 0.375, 0.2422, 0.5156, 0.2422, 0.125, 0.5, 0.125, 0.5078, 0.125, 0.5078, 0.125, 0.5, 0.125, 0.7422, 0.375, 0.7422, 0.375, 0.7422, 0.375, 0.75, 0.125, 0.75, 0.125, 0.7422, 0.6172, 0.007812, 0.6172, 0.007812, 0.6172, 0.2422, 0.6172, 0.2422, 0.6172, 0.5078, 0.6172, 0.7422, 0.6094, 0.7422, 0.6094, 0.5078, 0.6094, 0.5078, 0.6172, 0.5078, 0.6172, 0.5078, 0.6094, 0.5078, 0.6172, 0.7422, 0.6094, 0.7422, 0.6094, 0.7422, 0.6172, 0.7422, 0.6094, 0.5078, 0.6094, 0.5078, 0.6094, 0.7422, 0.6094, 0.7422, 0.6172, 0.007812, 0.6172, 0.2422, 0.6094, 0.2422, 0.6094, 0.007812, 0.5234, 0.007812, 0.5234, 0.2422, 0.5156, 0.2422, 0.5156, 0.007812, 0.5156, 0.007812, 0.5234, 0.007812, 0.5234, 0.007812, 0.5156, 0.007812, 0.5234, 0.007812, 0.5234, 0.2422, 0.5234, 0.2422, 0.5234, 0.007812, 0.5156, 0.007812, 0.5156, 0.007812, 0.5156, 0.2422, 0.5156, 0.2422, 0.5234, 0.5078, 0.5234, 0.7422, 0.5156, 0.7422, 0.5156, 0.5078, 0.5234, 0.5078, 0.5234, 0.7422, 0.5234, 0.7422, 0.5234, 0.5078, 0.5234, 0.7422, 0.5156, 0.7422, 0.5156, 0.7422, 0.5234, 0.7422, 0.625, 0.0, 0.625, 0.0, 0.625, 0.0, 0.625, 0.0, 0.625, 0.25, 0.6172, 0.5, 0.6172, 0.5, 0.625, 0.25, 0.625, 0.25, 0.6172, 0.5, 0.6172, 0.5, 0.6172, 0.25, 0.375, 0.0, 0.625, 0.0, 0.625, 0.25, 0.375, 0.25, 0.375, 0.25, 0.625, 0.25, 0.625, 0.5, 0.375, 0.5, 0.375, 0.5, 0.625, 0.5, 0.625, 0.75, 0.375, 0.75, 0.375, 0.75, 0.625, 0.75, 0.625, 1.0, 0.375, 1.0, 0.125, 0.5, 0.375, 0.5, 0.375, 0.75, 0.125, 0.75, 0.625, 0.5, 0.875, 0.5, 0.875, 0.75, 0.625, 0.75, 0.375, 0.0, 0.625, 0.0, 0.625, 0.25, 0.375, 0.25, 0.375, 0.25, 0.625, 0.25, 0.625, 0.5, 0.375, 0.5, 0.375, 0.5, 0.625, 0.5, 0.625, 0.75, 0.375, 0.75, 0.375, 0.75, 0.625, 0.75, 0.625, 1.0, 0.375, 1.0, 0.125, 0.5, 0.375, 0.5, 0.375, 0.75, 0.125, 0.75, 0.625, 0.5, 0.875, 0.5, 0.875, 0.75, 0.625, 0.75, 0.6094, 0.2344, 0.625, 0.2344, 0.625, 0.25, 0.6094, 0.25, 0.625, 0.75, 0.875, 0.75, 0.875, 0.75, 0.625, 0.75, 0.6094, 0.6094, 0.6094, 0.6406, 0.6094, 0.6406, 0.6094, 0.6094, 0.375, 0.6094, 0.125, 0.6094, 0.125, 0.5156, 0.375, 0.5156, 0.6094, 1.0, 0.6094, 0.75, 0.6094, 0.75, 0.6094, 1.0, 0.6094, 0.6406, 0.6094, 0.6406, 0.6094, 0.7344, 0.6094, 0.7344, 0.6094, 0.6406, 0.6094, 0.6094, 0.6094, 0.6094, 0.6094, 0.6406, 0.625, 0.6094, 0.875, 0.6094, 0.875, 0.6406, 0.625, 0.6406, 0.6094, 0.5, 0.6094, 0.25, 0.6094, 0.25, 0.6094, 0.5, 0.875, 0.6094, 0.625, 0.6094, 0.625, 0.5156, 0.875, 0.5156, 0.6094, 0.5, 0.375, 0.5, 0.375, 0.25, 0.6094, 0.25, 0.375, 0.6406, 0.375, 0.6094, 0.375, 0.6094, 0.375, 0.6406, 0.6094, 0.5, 0.6094, 0.25, 0.6094, 0.25, 0.6094, 0.5, 0.5938, 0.5156, 0.6094, 0.5156, 0.6094, 0.5156, 0.5938, 0.5156, 0.375, 0.0, 0.6094, 0.0, 0.6094, 0.01562, 0.375, 0.01562, 0.375, 0.2344, 0.6094, 0.2344, 0.6094, 0.25, 0.375, 0.25, 0.6094, 0.0, 0.625, 0.0, 0.625, 0.01562, 0.6094, 0.01562, 0.625, 0.6094, 0.625, 0.6406, 0.6094, 0.6406, 0.6094, 0.6094, 0.375, 0.7344, 0.375, 0.6406, 0.375, 0.6406, 0.375, 0.7344, 0.625, 0.75, 0.875, 0.75, 0.875, 0.75, 0.625, 0.75, 0.5938, 0.6406, 0.5938, 0.6406, 0.5938, 0.7344, 0.5938, 0.7344, 0.5938, 0.6094, 0.5938, 0.6406, 0.5938, 0.6406, 0.5938, 0.6094, 0.6094, 0.01562, 0.6094, 0.1094, 0.375, 0.1094, 0.375, 0.01562, 0.3906, 0.7344, 0.375, 0.7344, 0.375, 0.7344, 0.3906, 0.7344, 0.6094, 0.6094, 0.6094, 0.5156, 0.6094, 0.5156, 0.6094, 0.6094, 0.375, 0.5156, 0.3906, 0.5156, 0.3906, 0.5156, 0.375, 0.5156, 0.5938, 0.6094, 0.5938, 0.6094, 0.5938, 0.6406, 0.5938, 0.6406, 0.6094, 0.25, 0.625, 0.25, 0.625, 0.25, 0.6094, 0.25, 0.375, 0.5, 0.375, 0.5156, 0.125, 0.5156, 0.125, 0.5, 0.375, 0.7344, 0.125, 0.7344, 0.125, 0.6406, 0.375, 0.6406, 0.875, 0.5, 0.625, 0.5, 0.625, 0.5, 0.875, 0.5, 0.625, 0.75, 0.625, 1.0, 0.6094, 1.0, 0.6094, 0.75, 0.6094, 1.0, 0.6094, 0.75, 0.6094, 0.75, 0.6094, 1.0, 0.875, 0.5, 0.875, 0.5156, 0.625, 0.5156, 0.625, 0.5, 0.6094, 0.1406, 0.6094, 0.2344, 0.375, 0.2344, 0.375, 0.1406, 0.6094, 0.5, 0.6094, 0.5, 0.6094, 0.5, 0.6094, 0.5, 0.6094, 0.25, 0.625, 0.25, 0.625, 0.25, 0.6094, 0.25, 0.875, 0.7344, 0.625, 0.7344, 0.625, 0.6406, 0.875, 0.6406, 0.625, 0.7344, 0.875, 0.7344, 0.875, 0.75, 0.625, 0.75, 0.625, 0.0, 0.6094, 0.0, 0.6094, 0.0, 0.625, 0.0, 0.125, 0.6094, 0.375, 0.6094, 0.375, 0.6406, 0.125, 0.6406, 0.625, 0.25, 0.625, 0.5, 0.6094, 0.5, 0.6094, 0.25, 0.375, 0.1094, 0.6094, 0.1094, 0.6094, 0.1406, 0.375, 0.1406, 0.625, 0.1406, 0.625, 0.2344, 0.6094, 0.2344, 0.6094, 0.1406, 0.5938, 0.6406, 0.3906, 0.6406, 0.3906, 0.6406, 0.5938, 0.6406, 0.375, 0.6094, 0.375, 0.5156, 0.375, 0.5156, 0.375, 0.6094, 0.3906, 0.6406, 0.3906, 0.7344, 0.3906, 0.7344, 0.3906, 0.6406, 0.625, 0.01562, 0.625, 0.1094, 0.6094, 0.1094, 0.6094, 0.01562, 0.625, 0.0, 0.6094, 0.0, 0.6094, 0.0, 0.625, 0.0, 0.6094, 0.7344, 0.5938, 0.7344, 0.5938, 0.7344, 0.6094, 0.7344, 0.625, 0.5, 0.625, 0.5, 0.625, 0.5, 0.625, 0.5, 0.3906, 0.6094, 0.3906, 0.6406, 0.375, 0.6406, 0.375, 0.6094, 0.625, 0.1094, 0.625, 0.1406, 0.6094, 0.1406, 0.6094, 0.1094, 0.375, 1.0, 0.375, 0.75, 0.6094, 0.75, 0.6094, 1.0, 0.5938, 0.6406, 0.5938, 0.7344, 0.3906, 0.7344, 0.3906, 0.6406, 0.125, 0.7344, 0.375, 0.7344, 0.375, 0.75, 0.125, 0.75, 0.875, 0.5, 0.625, 0.5, 0.625, 0.5, 0.875, 0.5, 0.5938, 0.5156, 0.5938, 0.6094, 0.3906, 0.6094, 0.3906, 0.5156, 0.5938, 0.5156, 0.3906, 0.5156, 0.375, 0.5156, 0.375, 0.5156, 0.6094, 0.5156, 0.6094, 0.5156, 0.6094, 0.7344, 0.625, 0.7344, 0.625, 0.75, 0.6094, 0.75, 0.625, 0.7344, 0.6094, 0.7344, 0.6094, 0.6406, 0.625, 0.6406, 0.6094, 0.75, 0.625, 0.75, 0.625, 0.75, 0.6094, 0.75, 0.375, 0.7344, 0.6094, 0.7344, 0.6094, 0.75, 0.375, 0.75, 0.625, 0.6094, 0.6094, 0.6094, 0.6094, 0.5156, 0.625, 0.5156, 0.625, 0.6094, 0.625, 0.6406, 0.625, 0.6406, 0.625, 0.6094, 0.6094, 0.5, 0.625, 0.5, 0.625, 0.5156, 0.6094, 0.5156, 0.375, 0.5, 0.6094, 0.5, 0.6094, 0.5156, 0.375, 0.5156, 0.625, 0.5, 0.6094, 0.5, 0.6094, 0.5, 0.625, 0.5, 0.6094, 0.75, 0.625, 0.75, 0.625, 0.75, 0.6094, 0.75, 0.625, 0.5, 0.6094, 0.5, 0.6094, 0.5, 0.625, 0.5, 0.6094, 0.75, 0.6094, 0.75, 0.6094, 0.75, 0.6094, 0.75, 0.375, 0.5156, 0.375, 0.5, 0.375, 0.5, 0.375, 0.5156, 0.625, 0.7344, 0.625, 0.75, 0.625, 0.75, 0.625, 0.7344, 0.625, 0.75, 0.625, 0.75, 0.625, 0.75, 0.625, 0.75, 0.625, 0.5156, 0.625, 0.6094, 0.625, 0.6094, 0.625, 0.5156, 0.6094, 0.75, 0.6094, 0.75, 0.6094, 0.75, 0.6094, 0.75, 0.6094, 0.5, 0.6094, 0.5, 0.375, 0.5, 0.375, 0.5, 0.375, 0.75, 0.375, 0.7344, 0.375, 0.7344, 0.375, 0.75, 0.625, 0.75, 0.625, 0.75, 0.625, 0.75, 0.625, 0.75, 0.625, 0.75, 0.6094, 0.75, 0.6094, 0.75, 0.625, 0.75, 0.625, 0.5, 0.625, 0.5156, 0.625, 0.5156, 0.625, 0.5, 0.625, 0.5, 0.625, 0.5, 0.625, 0.5, 0.625, 0.5, 0.6094, 0.75, 0.375, 0.75, 0.375, 0.75, 0.6094, 0.75, 0.6094, 0.5, 0.6094, 0.5, 0.6094, 0.5, 0.6094, 0.5, 0.5938, 0.6094, 0.6094, 0.6094, 0.6094, 0.6406, 0.5938, 0.6406, 0.6094, 0.5, 0.625, 0.5, 0.625, 0.5, 0.6094, 0.5, 0.3906, 0.7344, 0.5938, 0.7344, 0.6094, 0.7344, 0.6094, 0.7344, 0.375, 0.7344, 0.375, 0.7344, 0.6094, 0.5156, 0.6094, 0.6094, 0.5938, 0.6094, 0.5938, 0.5156, 0.6094, 0.6406, 0.6094, 0.7344, 0.5938, 0.7344, 0.5938, 0.6406, 0.5938, 0.5156, 0.5938, 0.5156, 0.5938, 0.6094, 0.5938, 0.6094, 0.6094, 0.5156, 0.6094, 0.6094, 0.6094, 0.6094, 0.6094, 0.5156, 0.625, 0.6406, 0.625, 0.7344, 0.625, 0.7344, 0.625, 0.6406, 0.6094, 0.6406, 0.6094, 0.7344, 0.6094, 0.7344, 0.6094, 0.6406, 0.3906, 0.6094, 0.5938, 0.6094, 0.5938, 0.6406, 0.3906, 0.6406, 0.3906, 0.6406, 0.3906, 0.7344, 0.375, 0.7344, 0.375, 0.6406, 0.3906, 0.5156, 0.3906, 0.6094, 0.375, 0.6094, 0.375, 0.5156, 0.3906, 0.5156, 0.3906, 0.6094, 0.3906, 0.6094, 0.3906, 0.5156, 0.3906, 0.6094, 0.5938, 0.6094, 0.5938, 0.6094, 0.3906, 0.6094])
me_cube_001.materials.append(mat_frame)
me_cube_001.use_remesh_preserve_volume = False
me_cube_001.use_remesh_preserve_attributes = False
me_cube_001.use_mirror_vertex_groups = False
me_cube_001.update()
me_cube_015 = bpy.data.meshes.new('Cube.015')
me_cube_015.from_pydata([(-1.0, -1.0, -1.0), (-1.0, -1.0, 1.0), (-1.0, 1.0, -1.0), (-1.0, 1.0, 1.0), (1.0, -1.0, -1.0), (1.0, -1.0, 1.0), (1.0, 1.0, -1.0), (1.0, 1.0, 1.0)], [], [(0, 1, 3, 2), (2, 3, 7, 6), (6, 7, 5, 4), (4, 5, 1, 0), (2, 6, 4, 0), (7, 3, 1, 5)])
_uv = me_cube_015.uv_layers.new(name='UVMap')
_uv.uv.foreach_set('vector', [0.375, 0.0, 0.625, 0.0, 0.625, 0.25, 0.375, 0.25, 0.375, 0.25, 0.625, 0.25, 0.625, 0.5, 0.375, 0.5, 0.375, 0.5, 0.625, 0.5, 0.625, 0.75, 0.375, 0.75, 0.375, 0.75, 0.625, 0.75, 0.625, 1.0, 0.375, 1.0, 0.125, 0.5, 0.375, 0.5, 0.375, 0.75, 0.125, 0.75, 0.625, 0.5, 0.875, 0.5, 0.875, 0.75, 0.625, 0.75])
me_cube_015.materials.append(mat_mattress)
me_cube_015.use_remesh_preserve_volume = False
me_cube_015.use_remesh_preserve_attributes = False
me_cube_015.use_mirror_vertex_groups = False
me_cube_015.update()
me_sphere_001 = bpy.data.meshes.new('Sphere.001')
me_sphere_001.from_pydata([(-0.0684, 0.1879, -8.742e-09), (0.03235, 0.06937, 0.1848), (0.05977, 0.1282, 0.1414), (0.07809, 0.1675, 0.07654), (0.08452, 0.1813, -8.742e-09), (0.07192, 0.02618, 0.1848), (0.1329, 0.04837, 0.1414), (0.1736, 0.0632, 0.07654), (0.1879, 0.0684, -8.742e-09), (0.06937, -0.03235, 0.1848), (0.1282, -0.05977, 0.1414), (0.1675, -0.07809, 0.07654), (0.1813, -0.08452, -8.742e-09), (0.02618, -0.07192, 0.1848), (0.04837, -0.1329, 0.1414), (0.0632, -0.1736, 0.07654), (0.0684, -0.1879, -8.742e-09), (-0.03235, -0.06937, 0.1848), (-0.05977, -0.1282, 0.1414), (-0.07809, -0.1675, 0.07654), (-0.08452, -0.1813, -8.742e-09), (-0.07192, -0.02618, 0.1848), (-0.1329, -0.04837, 0.1414), (-0.1736, -0.0632, 0.07654), (-0.1879, -0.0684, -8.742e-09), (-0.06937, 0.03235, 0.1848), (-0.1282, 0.05977, 0.1414), (-0.1675, 0.07809, 0.07654), (-0.1813, 0.08452, -8.742e-09), (-1.033e-08, 2.838e-08, -0.2), (0.0, 0.0, 0.2), (-0.02618, 0.07192, 0.1848), (-0.04837, 0.1329, 0.1414), (-0.0632, 0.1736, 0.07654)], [], [(0, 33, 3, 4), (32, 31, 1, 2), (33, 32, 2, 3), (31, 30, 1), (3, 2, 6, 7), (1, 30, 5), (4, 3, 7, 8), (2, 1, 5, 6), (7, 6, 10, 11), (5, 30, 9), (8, 7, 11, 12), (6, 5, 9, 10), (12, 11, 15, 16), (10, 9, 13, 14), (11, 10, 14, 15), (9, 30, 13), (16, 15, 19, 20), (14, 13, 17, 18), (15, 14, 18, 19), (13, 30, 17), (19, 18, 22, 23), (17, 30, 21), (20, 19, 23, 24), (18, 17, 21, 22), (23, 22, 26, 27), (21, 30, 25), (24, 23, 27, 28), (22, 21, 25, 26), (28, 27, 33, 0), (26, 25, 31, 32), (27, 26, 32, 33), (25, 30, 31)])
_uv = me_sphere_001.uv_layers.new(name='UVMap')
_uv.uv.foreach_set('vector', [0.75, 0.5, 0.75, 0.625, 0.625, 0.625, 0.625, 0.5, 0.75, 0.75, 0.75, 0.875, 0.625, 0.875, 0.625, 0.75, 0.75, 0.625, 0.75, 0.75, 0.625, 0.75, 0.625, 0.625, 0.75, 0.875, 0.6875, 1.0, 0.625, 0.875, 0.625, 0.625, 0.625, 0.75, 0.5, 0.75, 0.5, 0.625, 0.625, 0.875, 0.5625, 1.0, 0.5, 0.875, 0.625, 0.5, 0.625, 0.625, 0.5, 0.625, 0.5, 0.5, 0.625, 0.75, 0.625, 0.875, 0.5, 0.875, 0.5, 0.75, 0.5, 0.625, 0.5, 0.75, 0.375, 0.75, 0.375, 0.625, 0.5, 0.875, 0.4375, 1.0, 0.375, 0.875, 0.5, 0.5, 0.5, 0.625, 0.375, 0.625, 0.375, 0.5, 0.5, 0.75, 0.5, 0.875, 0.375, 0.875, 0.375, 0.75, 0.375, 0.5, 0.375, 0.625, 0.25, 0.625, 0.25, 0.5, 0.375, 0.75, 0.375, 0.875, 0.25, 0.875, 0.25, 0.75, 0.375, 0.625, 0.375, 0.75, 0.25, 0.75, 0.25, 0.625, 0.375, 0.875, 0.3125, 1.0, 0.25, 0.875, 0.25, 0.5, 0.25, 0.625, 0.125, 0.625, 0.125, 0.5, 0.25, 0.75, 0.25, 0.875, 0.125, 0.875, 0.125, 0.75, 0.25, 0.625, 0.25, 0.75, 0.125, 0.75, 0.125, 0.625, 0.25, 0.875, 0.1875, 1.0, 0.125, 0.875, 0.125, 0.625, 0.125, 0.75, 0.0, 0.75, 0.0, 0.625, 0.125, 0.875, 0.0625, 1.0, 0.0, 0.875, 0.125, 0.5, 0.125, 0.625, 0.0, 0.625, 0.0, 0.5, 0.125, 0.75, 0.125, 0.875, 0.0, 0.875, 0.0, 0.75, 1.0, 0.625, 1.0, 0.75, 0.875, 0.75, 0.875, 0.625, 1.0, 0.875, 0.9375, 1.0, 0.875, 0.875, 1.0, 0.5, 1.0, 0.625, 0.875, 0.625, 0.875, 0.5, 1.0, 0.75, 1.0, 0.875, 0.875, 0.875, 0.875, 0.75, 0.875, 0.5, 0.875, 0.625, 0.75, 0.625, 0.75, 0.5, 0.875, 0.75, 0.875, 0.875, 0.75, 0.875, 0.75, 0.75, 0.875, 0.625, 0.875, 0.75, 0.75, 0.75, 0.75, 0.625, 0.875, 0.875, 0.8125, 1.0, 0.75, 0.875])
me_sphere_001.materials.append(mat_bedding)
me_sphere_001.use_remesh_preserve_volume = False
me_sphere_001.use_remesh_preserve_attributes = False
me_sphere_001.use_mirror_vertex_groups = False
me_sphere_001.update()
me_cube_016 = bpy.data.meshes.new('Cube.016')
me_cube_016.from_pydata([(-1.0, -1.0, -1.0), (-1.0, -1.0, 0.4231), (-1.0, 1.0, -1.0), (-1.0, 1.0, 0.4231), (1.0, -1.0, -1.0), (1.0, -1.0, -0.05625), (1.0, 1.0, -1.0), (1.0, 1.0, -0.05625), (-1.0, -0.75, -1.0), (-1.0, 0.75, 1.479), (-0.75, 1.0, -1.0), (1.0, 0.75, -1.0), (1.0, -0.75, 1.0), (-0.75, -1.0, 0.4231), (-1.0, 0.75, -1.0), (-1.0, -0.75, 1.479), (-0.75, 1.0, 0.4231), (1.0, -0.75, -1.0), (1.0, 0.75, 1.0), (-0.75, -1.0, -1.0), (-0.75, 0.75, 1.479), (-0.75, -0.75, -1.0), (-0.75, 0.75, -1.0), (-0.75, -0.75, 1.479), (-1.0, -0.875, -1.0), (-1.0, 0.875, 1.107), (1.0, 0.875, -1.0), (1.0, -0.875, 0.628), (-0.625, 1.0, -0.05625), (-0.625, -1.0, -1.0), (-0.625, 1.0, -1.0), (-0.625, -1.0, -0.05625), (-1.0, 0.875, -1.0), (-1.0, -0.875, 1.107), (1.0, -0.875, -1.0), (1.0, 0.875, 0.628), (-0.75, 0.875, 1.107), (-0.625, 0.75, 1.0), (-0.75, -0.875, -1.0), (-0.625, -0.75, -1.0), (-0.75, 0.875, -1.0), (-0.625, 0.75, -1.0), (-0.75, -0.875, 1.107), (-0.625, -0.75, 1.0), (-0.625, -0.875, 0.628), (-0.625, 0.875, -1.0), (-0.625, 0.875, 0.628), (-0.625, -0.875, -1.0)], [], [(14, 9, 25, 32), (17, 12, 27, 34), (17, 34, 47, 39), (17, 39, 41, 11), (42, 33, 1, 13), (15, 23, 20, 9), (36, 25, 9, 20), (12, 43, 44, 27), (43, 12, 18, 37), (46, 37, 18, 35), (46, 36, 20, 37), (6, 26, 45, 30), (44, 42, 13, 31), (20, 23, 43, 37), (18, 12, 17, 11), (43, 23, 42, 44), (0, 1, 33, 24), (7, 35, 26, 6), (28, 7, 6, 30), (24, 38, 19, 0), (40, 45, 41, 22), (10, 30, 45, 40), (2, 10, 40, 32), (8, 21, 38, 24), (22, 21, 8, 14), (26, 11, 41, 45), (28, 46, 35, 7), (32, 40, 22, 14), (16, 3, 25, 36), (28, 16, 36, 46), (27, 44, 31, 5), (3, 16, 10, 2), (16, 28, 30, 10), (15, 9, 14, 8), (31, 13, 19, 29), (38, 47, 29, 19), (21, 39, 47, 38), (41, 39, 21, 22), (5, 31, 29, 4), (35, 18, 11, 26), (33, 15, 8, 24), (23, 15, 33, 42), (47, 34, 4, 29), (19, 13, 1, 0), (34, 27, 5, 4), (32, 25, 3, 2)])
_uv = me_cube_016.uv_layers.new(name='UVMap')
_uv.uv.foreach_set('vector', [0.375, 0.2188, 0.625, 0.2188, 0.625, 0.2344, 0.375, 0.2344, 0.375, 0.7188, 0.625, 0.7188, 0.625, 0.7344, 0.375, 0.7344, 0.375, 0.7188, 0.375, 0.7344, 0.1719, 0.7344, 0.1719, 0.7188, 0.375, 0.7188, 0.1719, 0.7188, 0.1719, 0.5312, 0.375, 0.5312, 0.8438, 0.7344, 0.875, 0.7344, 0.875, 0.75, 0.8438, 0.75, 0.875, 0.7188, 0.8438, 0.7188, 0.8438, 0.5312, 0.875, 0.5312, 0.8438, 0.5156, 0.875, 0.5156, 0.875, 0.5312, 0.8438, 0.5312, 0.625, 0.7188, 0.8281, 0.7188, 0.8281, 0.7344, 0.625, 0.7344, 0.8281, 0.7188, 0.625, 0.7188, 0.625, 0.5312, 0.8281, 0.5312, 0.8281, 0.5156, 0.8281, 0.5312, 0.625, 0.5312, 0.625, 0.5156, 0.8281, 0.5156, 0.8438, 0.5156, 0.8438, 0.5312, 0.8281, 0.5312, 0.375, 0.5, 0.375, 0.5156, 0.1719, 0.5156, 0.1719, 0.5, 0.8281, 0.7344, 0.8438, 0.7344, 0.8438, 0.75, 0.8281, 0.75, 0.8438, 0.5312, 0.8438, 0.7188, 0.8281, 0.7188, 0.8281, 0.5312, 0.625, 0.5312, 0.625, 0.7188, 0.375, 0.7188, 0.375, 0.5312, 0.8281, 0.7188, 0.8438, 0.7188, 0.8438, 0.7344, 0.8281, 0.7344, 0.375, 0.0, 0.625, 0.0, 0.625, 0.01562, 0.375, 0.01562, 0.625, 0.5, 0.625, 0.5156, 0.375, 0.5156, 0.375, 0.5, 0.625, 0.2969, 0.625, 0.5, 0.375, 0.5, 0.375, 0.2969, 0.125, 0.7344, 0.1562, 0.7344, 0.1562, 0.75, 0.125, 0.75, 0.1562, 0.5156, 0.1719, 0.5156, 0.1719, 0.5312, 0.1562, 0.5312, 0.1562, 0.5, 0.1719, 0.5, 0.1719, 0.5156, 0.1562, 0.5156, 0.125, 0.5, 0.1562, 0.5, 0.1562, 0.5156, 0.125, 0.5156, 0.125, 0.7188, 0.1562, 0.7188, 0.1562, 0.7344, 0.125, 0.7344, 0.1562, 0.5312, 0.1562, 0.7188, 0.125, 0.7188, 0.125, 0.5312, 0.375, 0.5156, 0.375, 0.5312, 0.1719, 0.5312, 0.1719, 0.5156, 0.8281, 0.5, 0.8281, 0.5156, 0.625, 0.5156, 0.625, 0.5, 0.125, 0.5156, 0.1562, 0.5156, 0.1562, 0.5312, 0.125, 0.5312, 0.8438, 0.5, 0.875, 0.5, 0.875, 0.5156, 0.8438, 0.5156, 0.8281, 0.5, 0.8438, 0.5, 0.8438, 0.5156, 0.8281, 0.5156, 0.625, 0.7344, 0.8281, 0.7344, 0.8281, 0.75, 0.625, 0.75, 0.625, 0.25, 0.625, 0.2812, 0.375, 0.2812, 0.375, 0.25, 0.625, 0.2812, 0.625, 0.2969, 0.375, 0.2969, 0.375, 0.2812, 0.625, 0.03125, 0.625, 0.2188, 0.375, 0.2188, 0.375, 0.03125, 0.625, 0.9531, 0.625, 0.9688, 0.375, 0.9688, 0.375, 0.9531, 0.1562, 0.7344, 0.1719, 0.7344, 0.1719, 0.75, 0.1562, 0.75, 0.1562, 0.7188, 0.1719, 0.7188, 0.1719, 0.7344, 0.1562, 0.7344, 0.1719, 0.5312, 0.1719, 0.7188, 0.1562, 0.7188, 0.1562, 0.5312, 0.625, 0.75, 0.625, 0.9531, 0.375, 0.9531, 0.375, 0.75, 0.625, 0.5156, 0.625, 0.5312, 0.375, 0.5312, 0.375, 0.5156, 0.625, 0.01562, 0.625, 0.03125, 0.375, 0.03125, 0.375, 0.01562, 0.8438, 0.7188, 0.875, 0.7188, 0.875, 0.7344, 0.8438, 0.7344, 0.1719, 0.7344, 0.375, 0.7344, 0.375, 0.75, 0.1719, 0.75, 0.375, 0.9688, 0.625, 0.9688, 0.625, 1.0, 0.375, 1.0, 0.375, 0.7344, 0.625, 0.7344, 0.625, 0.75, 0.375, 0.75, 0.375, 0.2344, 0.625, 0.2344, 0.625, 0.25, 0.375, 0.25])
me_cube_016.materials.append(mat_bedding)
me_cube_016.use_remesh_preserve_volume = False
me_cube_016.use_remesh_preserve_attributes = False
me_cube_016.use_mirror_vertex_groups = False
me_cube_016.update()

# ---- objects
ob_light = bpy.data.objects.new('Light', light_light)
ob_camera = bpy.data.objects.new('Camera', cam_camera)
ob_bed = bpy.data.objects.new('Bed', me_cube_001)
ob_mattress = bpy.data.objects.new('Mattress', me_cube_015)
ob_pillow = bpy.data.objects.new('Pillow', me_sphere_001)
ob_blanket = bpy.data.objects.new('Blanket', me_cube_016)

# ---- transforms, parenting, visibility, modifiers, constraints
ob_light.location = (4.076, 1.005, 5.904)
ob_light.rotation_euler = (0.6503, 0.05522, 1.866)
ob_light.lock_rotations_4d = False
ob_light.empty_display_type = 'ARROWS'
ob_light.color = (0.0, 0.0, 0.0, 0.0)
ob_light.lineart.crease_threshold = 0.0
ob_camera.location = (7.359, -6.926, 4.958)
ob_camera.rotation_euler = (1.109, 0.0, 0.8149)
ob_camera.lock_rotations_4d = False
ob_camera.empty_display_type = 'ARROWS'
ob_camera.color = (0.0, 0.0, 0.0, 0.0)
ob_camera.display_type = 'WIRE'
ob_camera.lineart.crease_threshold = 0.0
ob_bed.location = (0.0, 0.0, 0.0)
ob_bed.lineart.crease_threshold = 0.0
ob_mattress.location = (0.01004, -5.533e-08, 0.4118)
ob_mattress.scale = (0.9, 0.45, 0.125)
ob_mattress.lineart.crease_threshold = 0.0
ob_pillow.location = (-0.67, 0.0, 0.5349)
ob_pillow.scale = (1.0, 1.63, 0.57)
ob_pillow.lineart.crease_threshold = 0.0
ob_blanket.location = (0.2093, -7.704e-08, 0.5734)
ob_blanket.scale = (0.7, 0.5, 0.03)
ob_blanket.lineart.crease_threshold = 0.0

# ---- collection membership
col_collection.objects.link(ob_light)
col_collection.objects.link(ob_camera)
col_collection.objects.link(ob_bed)
col_collection.objects.link(ob_mattress)
col_collection.objects.link(ob_pillow)
col_collection.objects.link(ob_blanket)

# ---- scene / render settings (as saved in the file)
scene.camera = ob_camera
scene.frame_start = 1; scene.frame_end = 250; scene.frame_set(1)
scene.render.engine = 'BLENDER_EEVEE_NEXT'
scene.cycles.use_denoising = False
scene.cycles.samples = 128
scene.cycles.sampling_pattern = 'TABULATED_SOBOL'
scene.cycles.use_adaptive_sampling = False
scene.cycles.use_light_tree = False
scene.view_settings.view_transform = 'Filmic'
bpy.context.view_layer.update()
